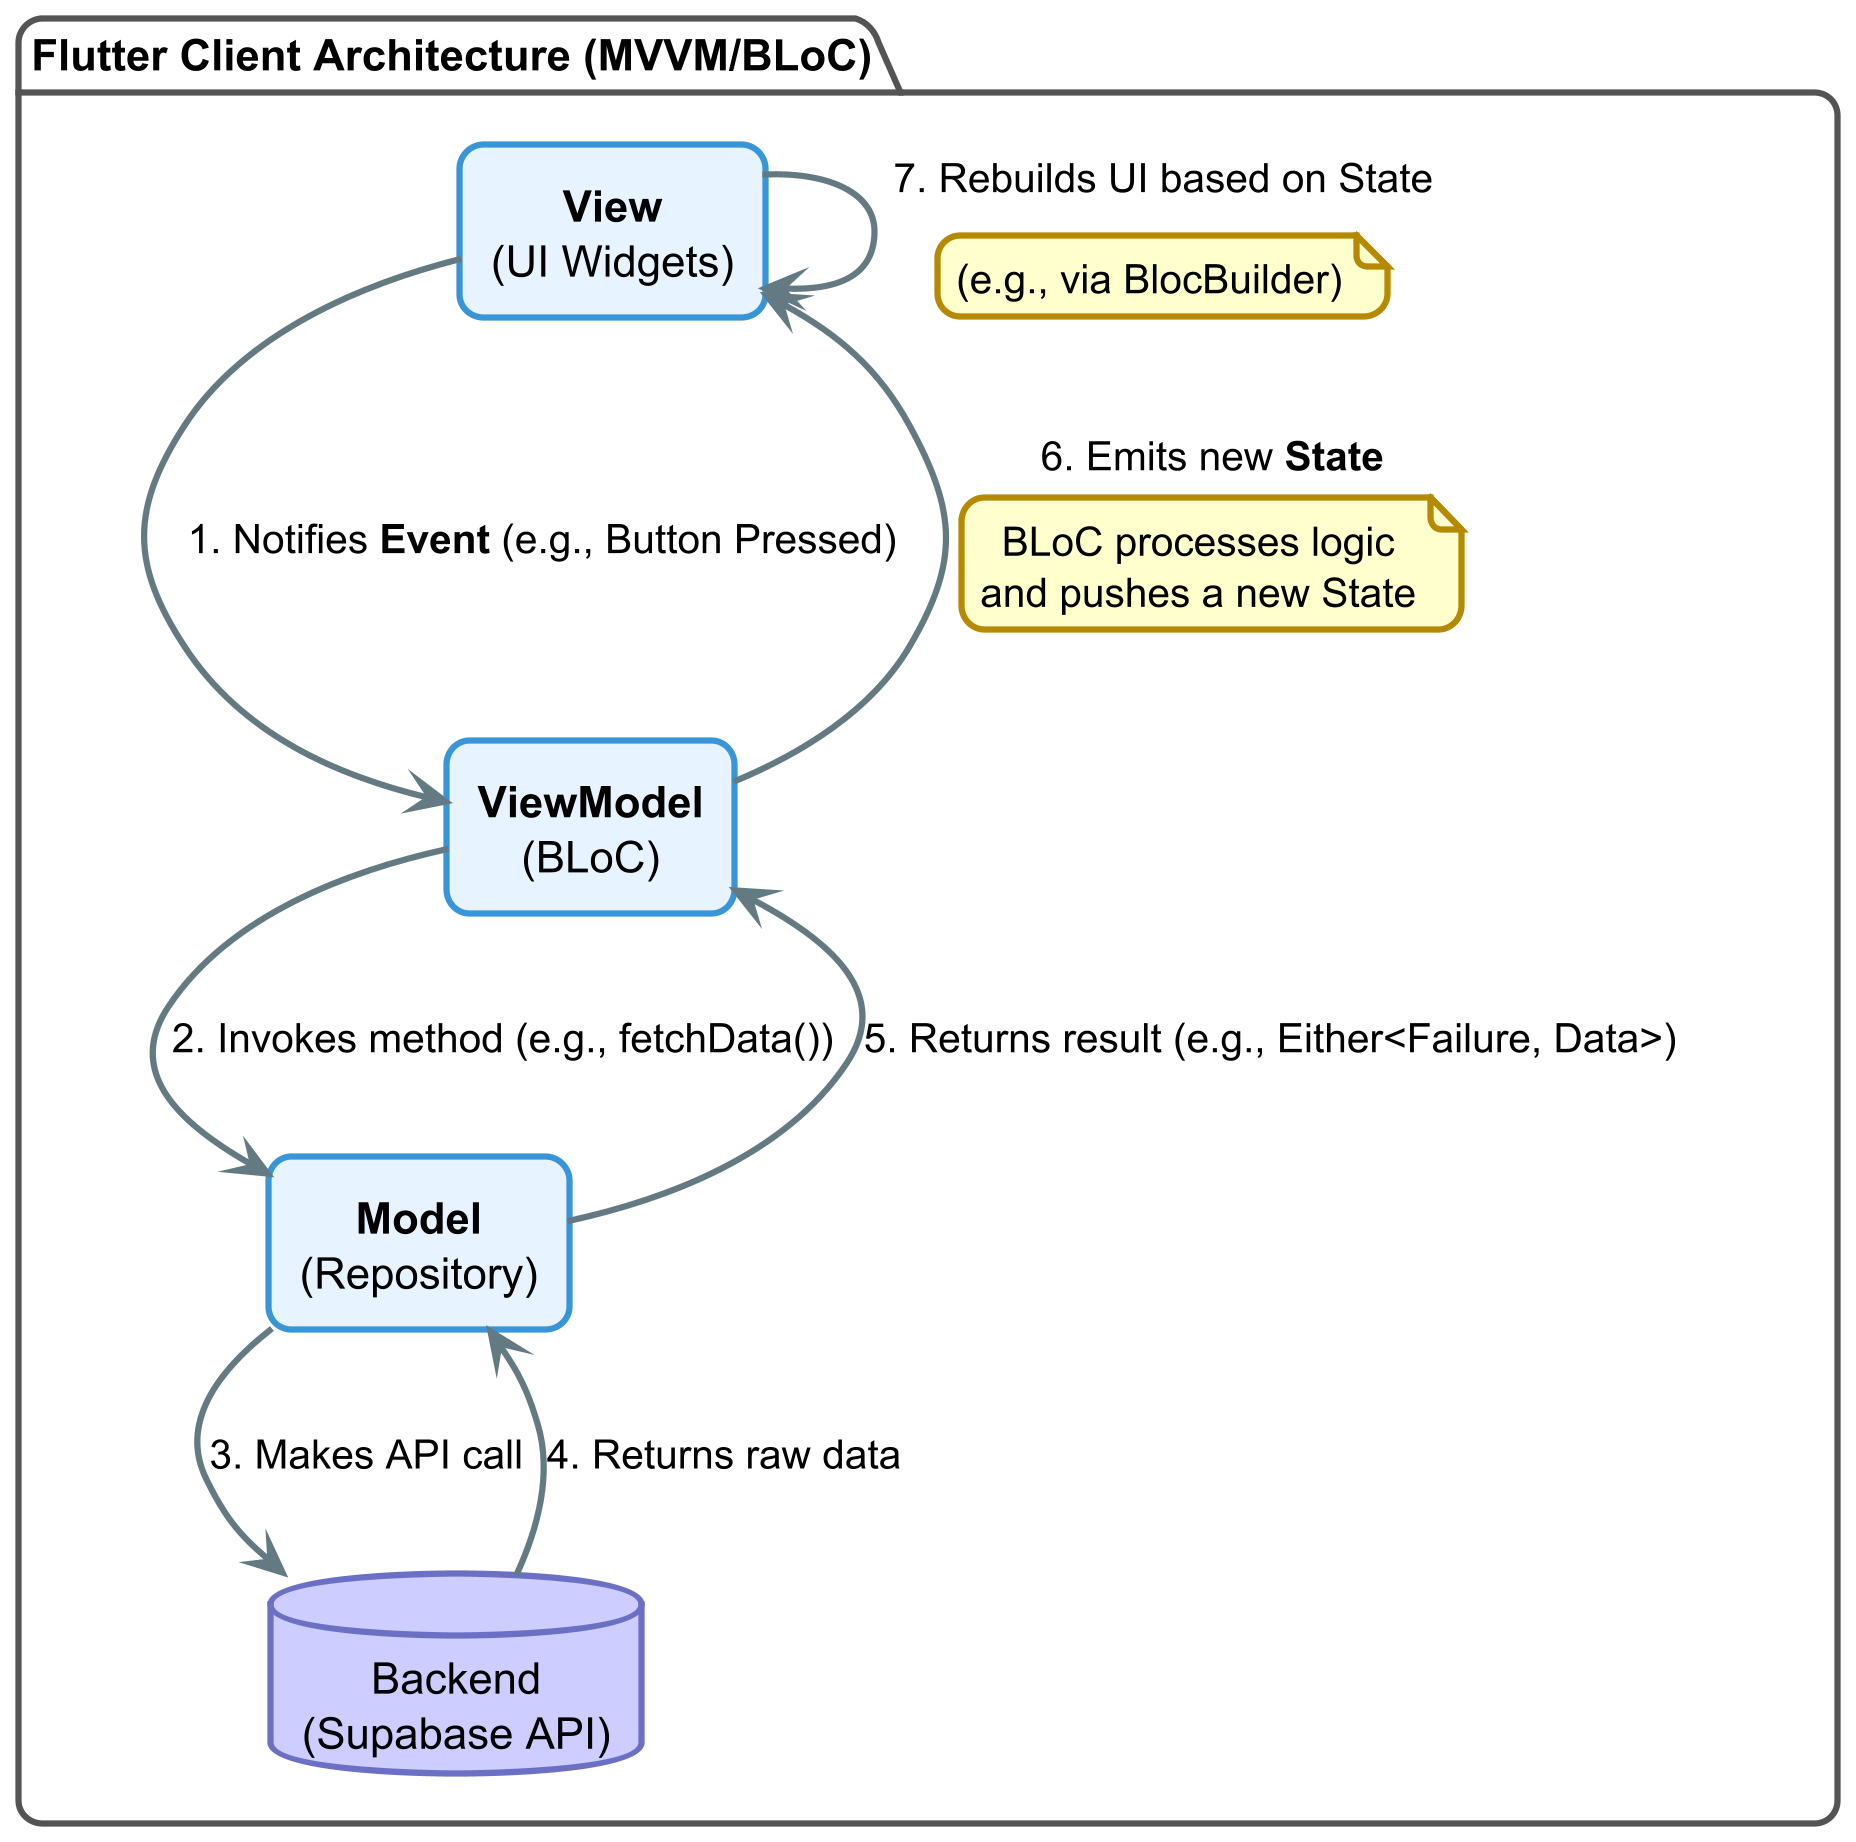

The diagram above was rendered by PlantUML. Its source (embedded in the PNG):
@startuml

!theme sunlust
top to bottom direction
skinparam dpi 300
skinparam backgroundColor transparent
skinparam actorStyle awesome
skinparam shadowing false

skinparam package {
    backgroundColor #FFFFFF
    borderColor #555555
}
skinparam rectangle {
  backgroundColor #E6F3FF
  borderColor #3995D7
}

' =======================================
' Definizione dei Componenti
' =======================================

package "Flutter Client Architecture (MVVM/BLoC)" {

    rectangle "**View**\n(UI Widgets)" as View
    rectangle "**ViewModel**\n(BLoC)" as BLoC
    rectangle "**Model**\n(Repository)" as Repository

    database "Backend\n(Supabase API)" as Backend
}

' =======================================
' Definizione del Flusso di Dati
' =======================================

' --- Flusso di Interazione dell'Utente (Command) ---
View -> BLoC : 1. Notifies **Event** (e.g., Button Pressed)
BLoC -> Repository : 2. Invokes method (e.g., fetchData())
Repository -> Backend : 3. Makes API call
Backend --> Repository : 4. Returns raw data

' --- Flusso di Ritorno dei Dati (Processing) ---
Repository --> BLoC : 5. Returns result (e.g., Either<Failure, Data>)

' --- Flusso Reattivo dello Stato (State Stream) ---
' Il BLoC processa il risultato e emette un nuovo stato
BLoC --> View : 6. Emits new **State**
note on link: BLoC processes logic\nand pushes a new State

' La View si ricostruisce in base al nuovo stato
View -> View : 7. Rebuilds UI based on State
note on link: (e.g., via BlocBuilder)

@enduml